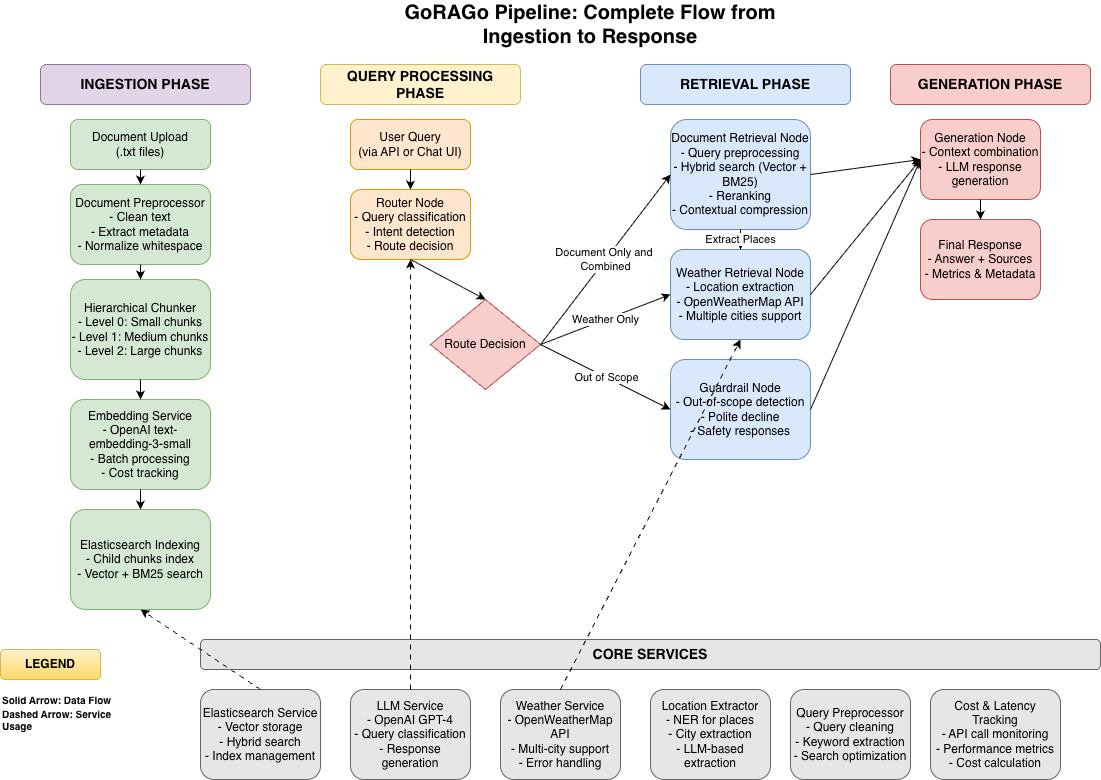

The diagram above was exported from draw.io. Its source (the exported page's mxGraphModel, read from the mxfile embedded in the PNG):
<mxGraphModel dx="2057" dy="1380" grid="1" gridSize="10" guides="1" tooltips="1" connect="1" arrows="1" fold="1" page="1" pageScale="1" pageWidth="827" pageHeight="583" math="0" shadow="0">
  <root>
    <mxCell id="0" />
    <mxCell id="1" parent="0" />
    <mxCell id="title" value="GoRAGo Pipeline: Complete Flow from Ingestion to Response" style="text;html=1;strokeColor=none;fillColor=none;align=center;verticalAlign=middle;whiteSpace=wrap;rounded=0;fontSize=20;fontStyle=1;" parent="1" vertex="1">
      <mxGeometry x="600" y="180" width="400" height="30" as="geometry" />
    </mxCell>
    <mxCell id="ingestion-phase" value="INGESTION PHASE" style="rounded=1;whiteSpace=wrap;html=1;fillColor=#e1d5e7;strokeColor=#9673a6;fontSize=14;fontStyle=1;" parent="1" vertex="1">
      <mxGeometry x="250" y="235" width="210" height="40" as="geometry" />
    </mxCell>
    <mxCell id="doc-upload" value="Document Upload&#10;(.txt files)" style="rounded=1;whiteSpace=wrap;html=1;fillColor=#d5e8d4;strokeColor=#82b366;" parent="1" vertex="1">
      <mxGeometry x="280" y="290" width="140" height="50" as="geometry" />
    </mxCell>
    <mxCell id="preprocessor" value="Document Preprocessor&#10;- Clean text&#10;- Extract metadata&#10;- Normalize whitespace" style="rounded=1;whiteSpace=wrap;html=1;fillColor=#d5e8d4;strokeColor=#82b366;" parent="1" vertex="1">
      <mxGeometry x="280" y="355" width="140" height="80" as="geometry" />
    </mxCell>
    <mxCell id="chunker" value="Hierarchical Chunker&lt;br&gt;- Level 0: Small chunks&lt;br&gt;- Level 1: Medium chunks&lt;br&gt;- Level 2: Large chunks" style="rounded=1;whiteSpace=wrap;html=1;fillColor=#d5e8d4;strokeColor=#82b366;" parent="1" vertex="1">
      <mxGeometry x="280" y="450" width="140" height="100" as="geometry" />
    </mxCell>
    <mxCell id="embedding-service" value="Embedding Service&#10;- OpenAI text-embedding-3-small&#10;- Batch processing&#10;- Cost tracking" style="rounded=1;whiteSpace=wrap;html=1;fillColor=#d5e8d4;strokeColor=#82b366;" parent="1" vertex="1">
      <mxGeometry x="280" y="570" width="140" height="90" as="geometry" />
    </mxCell>
    <mxCell id="es-indexing" value="Elasticsearch Indexing&lt;br&gt;- Child chunks index&lt;br&gt;- Vector + BM25 search" style="rounded=1;whiteSpace=wrap;html=1;fillColor=#d5e8d4;strokeColor=#82b366;" parent="1" vertex="1">
      <mxGeometry x="280" y="680" width="140" height="100" as="geometry" />
    </mxCell>
    <mxCell id="query-phase" value="QUERY PROCESSING PHASE" style="rounded=1;whiteSpace=wrap;html=1;fillColor=#fff2cc;strokeColor=#d6b656;fontSize=14;fontStyle=1;" parent="1" vertex="1">
      <mxGeometry x="530" y="235" width="200" height="40" as="geometry" />
    </mxCell>
    <mxCell id="user-query" value="User Query&#10;(via API or Chat UI)" style="rounded=1;whiteSpace=wrap;html=1;fillColor=#ffe6cc;strokeColor=#d79b00;" parent="1" vertex="1">
      <mxGeometry x="560" y="290" width="120" height="50" as="geometry" />
    </mxCell>
    <mxCell id="router-node" value="Router Node&#10;- Query classification&#10;- Intent detection&#10;- Route decision" style="rounded=1;whiteSpace=wrap;html=1;fillColor=#ffe6cc;strokeColor=#d79b00;" parent="1" vertex="1">
      <mxGeometry x="560" y="360" width="120" height="70" as="geometry" />
    </mxCell>
    <mxCell id="route-decision" value="Route Decision" style="rhombus;whiteSpace=wrap;html=1;fillColor=#f8cecc;strokeColor=#b85450;" parent="1" vertex="1">
      <mxGeometry x="640" y="470" width="110" height="90" as="geometry" />
    </mxCell>
    <mxCell id="retrieval-phase" value="RETRIEVAL PHASE" style="rounded=1;whiteSpace=wrap;html=1;fillColor=#dae8fc;strokeColor=#6c8ebf;fontSize=14;fontStyle=1;" parent="1" vertex="1">
      <mxGeometry x="850" y="235" width="210" height="40" as="geometry" />
    </mxCell>
    <mxCell id="doc-retrieval" value="Document Retrieval Node&#10;- Query preprocessing&#10;- Hybrid search (Vector + BM25)&#10;- Reranking&#10;- Contextual compression" style="rounded=1;whiteSpace=wrap;html=1;fillColor=#dae8fc;strokeColor=#6c8ebf;" parent="1" vertex="1">
      <mxGeometry x="880" y="290" width="140" height="110" as="geometry" />
    </mxCell>
    <mxCell id="weather-retrieval" value="Weather Retrieval Node&#10;- Location extraction&#10;- OpenWeatherMap API&#10;- Multiple cities support" style="rounded=1;whiteSpace=wrap;html=1;fillColor=#dae8fc;strokeColor=#6c8ebf;" parent="1" vertex="1">
      <mxGeometry x="880" y="420" width="140" height="90" as="geometry" />
    </mxCell>
    <mxCell id="guardrail-node" value="Guardrail Node&#10;- Out-of-scope detection&#10;- Polite decline&#10;- Safety responses" style="rounded=1;whiteSpace=wrap;html=1;fillColor=#dae8fc;strokeColor=#6c8ebf;" parent="1" vertex="1">
      <mxGeometry x="880" y="530" width="140" height="100" as="geometry" />
    </mxCell>
    <mxCell id="generation-phase" value="GENERATION PHASE" style="rounded=1;whiteSpace=wrap;html=1;fillColor=#f8cecc;strokeColor=#b85450;fontSize=14;fontStyle=1;" parent="1" vertex="1">
      <mxGeometry x="1100" y="235" width="200" height="40" as="geometry" />
    </mxCell>
    <mxCell id="generation-node" value="Generation Node&lt;br&gt;- Context combination&lt;br&gt;- LLM response generation" style="rounded=1;whiteSpace=wrap;html=1;fillColor=#f8cecc;strokeColor=#b85450;" parent="1" vertex="1">
      <mxGeometry x="1130" y="290" width="120" height="80" as="geometry" />
    </mxCell>
    <mxCell id="response" value="Final Response&lt;br&gt;- Answer + Sources&lt;br&gt;- Metrics &amp;amp; Metadata" style="rounded=1;whiteSpace=wrap;html=1;fillColor=#f8cecc;strokeColor=#b85450;" parent="1" vertex="1">
      <mxGeometry x="1130" y="390" width="120" height="80" as="geometry" />
    </mxCell>
    <mxCell id="core-services" value="CORE SERVICES" style="rounded=1;whiteSpace=wrap;html=1;fillColor=#e6e6e6;strokeColor=#666666;fontSize=14;fontStyle=1;" parent="1" vertex="1">
      <mxGeometry x="410" y="810" width="900" height="30" as="geometry" />
    </mxCell>
    <mxCell id="es-service" value="Elasticsearch Service&#10;- Vector storage&#10;- Hybrid search&#10;- Index management" style="rounded=1;whiteSpace=wrap;html=1;fillColor=#e6e6e6;strokeColor=#666666;" parent="1" vertex="1">
      <mxGeometry x="410" y="860" width="120" height="90" as="geometry" />
    </mxCell>
    <mxCell id="llm-service" value="LLM Service&#10;- OpenAI GPT-4&#10;- Query classification&#10;- Response generation" style="rounded=1;whiteSpace=wrap;html=1;fillColor=#e6e6e6;strokeColor=#666666;" parent="1" vertex="1">
      <mxGeometry x="560" y="860" width="120" height="90" as="geometry" />
    </mxCell>
    <mxCell id="weather-service" value="Weather Service&#10;- OpenWeatherMap API&#10;- Multi-city support&#10;- Error handling" style="rounded=1;whiteSpace=wrap;html=1;fillColor=#e6e6e6;strokeColor=#666666;" parent="1" vertex="1">
      <mxGeometry x="710" y="860" width="120" height="90" as="geometry" />
    </mxCell>
    <mxCell id="location-extractor" value="Location Extractor&#10;- NER for places&#10;- City extraction&#10;- LLM-based extraction" style="rounded=1;whiteSpace=wrap;html=1;fillColor=#e6e6e6;strokeColor=#666666;" parent="1" vertex="1">
      <mxGeometry x="860" y="860" width="120" height="90" as="geometry" />
    </mxCell>
    <mxCell id="query-preprocessor" value="Query Preprocessor&#10;- Query cleaning&#10;- Keyword extraction&#10;- Search optimization" style="rounded=1;whiteSpace=wrap;html=1;fillColor=#e6e6e6;strokeColor=#666666;" parent="1" vertex="1">
      <mxGeometry x="1000" y="860" width="120" height="90" as="geometry" />
    </mxCell>
    <mxCell id="tracking" value="Cost &amp; Latency Tracking&#10;- API call monitoring&#10;- Performance metrics&#10;- Cost calculation" style="rounded=1;whiteSpace=wrap;html=1;fillColor=#e6e6e6;strokeColor=#666666;" parent="1" vertex="1">
      <mxGeometry x="1140" y="860" width="130" height="90" as="geometry" />
    </mxCell>
    <mxCell id="arrow1" value="" style="endArrow=classic;html=1;rounded=0;exitX=0.5;exitY=1;exitDx=0;exitDy=0;entryX=0.5;entryY=0;entryDx=0;entryDy=0;" parent="1" source="doc-upload" target="preprocessor" edge="1">
      <mxGeometry width="50" height="50" relative="1" as="geometry">
        <mxPoint x="340" y="350" as="sourcePoint" />
        <mxPoint x="340" y="360" as="targetPoint" />
      </mxGeometry>
    </mxCell>
    <mxCell id="arrow2" value="" style="endArrow=classic;html=1;rounded=0;exitX=0.5;exitY=1;exitDx=0;exitDy=0;entryX=0.5;entryY=0;entryDx=0;entryDy=0;" parent="1" source="preprocessor" target="chunker" edge="1">
      <mxGeometry width="50" height="50" relative="1" as="geometry">
        <mxPoint x="340" y="440" as="sourcePoint" />
        <mxPoint x="340" y="450" as="targetPoint" />
      </mxGeometry>
    </mxCell>
    <mxCell id="arrow3" value="" style="endArrow=classic;html=1;rounded=0;exitX=0.5;exitY=1;exitDx=0;exitDy=0;entryX=0.5;entryY=0;entryDx=0;entryDy=0;" parent="1" source="chunker" target="embedding-service" edge="1">
      <mxGeometry width="50" height="50" relative="1" as="geometry">
        <mxPoint x="340" y="550" as="sourcePoint" />
        <mxPoint x="340" y="560" as="targetPoint" />
      </mxGeometry>
    </mxCell>
    <mxCell id="arrow4" value="" style="endArrow=classic;html=1;rounded=0;exitX=0.5;exitY=1;exitDx=0;exitDy=0;entryX=0.5;entryY=0;entryDx=0;entryDy=0;" parent="1" source="embedding-service" target="es-indexing" edge="1">
      <mxGeometry width="50" height="50" relative="1" as="geometry">
        <mxPoint x="340" y="650" as="sourcePoint" />
        <mxPoint x="340" y="660" as="targetPoint" />
      </mxGeometry>
    </mxCell>
    <mxCell id="arrow5" value="" style="endArrow=classic;html=1;rounded=0;exitX=0.5;exitY=1;exitDx=0;exitDy=0;entryX=0.5;entryY=0;entryDx=0;entryDy=0;" parent="1" source="user-query" target="router-node" edge="1">
      <mxGeometry width="50" height="50" relative="1" as="geometry">
        <mxPoint x="620" y="350" as="sourcePoint" />
        <mxPoint x="620" y="360" as="targetPoint" />
      </mxGeometry>
    </mxCell>
    <mxCell id="arrow6" value="" style="endArrow=classic;html=1;rounded=0;exitX=0.5;exitY=1;exitDx=0;exitDy=0;entryX=0.5;entryY=0;entryDx=0;entryDy=0;" parent="1" source="router-node" target="route-decision" edge="1">
      <mxGeometry width="50" height="50" relative="1" as="geometry">
        <mxPoint x="620" y="440" as="sourcePoint" />
        <mxPoint x="620" y="450" as="targetPoint" />
      </mxGeometry>
    </mxCell>
    <mxCell id="arrow7" value="Document Only and&amp;nbsp;&lt;div&gt;Combined&lt;/div&gt;" style="endArrow=classic;html=1;rounded=0;exitX=1;exitY=0.5;exitDx=0;exitDy=0;entryX=0;entryY=0.5;entryDx=0;entryDy=0;" parent="1" source="route-decision" target="doc-retrieval" edge="1">
      <mxGeometry width="50" height="50" relative="1" as="geometry">
        <mxPoint x="670" y="480" as="sourcePoint" />
        <mxPoint x="810" y="340" as="targetPoint" />
      </mxGeometry>
    </mxCell>
    <mxCell id="arrow8" value="Weather Only" style="endArrow=classic;html=1;rounded=0;exitX=1;exitY=0.5;exitDx=0;exitDy=0;entryX=0;entryY=0.5;entryDx=0;entryDy=0;" parent="1" source="route-decision" target="weather-retrieval" edge="1">
      <mxGeometry width="50" height="50" relative="1" as="geometry">
        <mxPoint x="670" y="480" as="sourcePoint" />
        <mxPoint x="810" y="450" as="targetPoint" />
      </mxGeometry>
    </mxCell>
    <mxCell id="arrow10" value="Out of Scope" style="endArrow=classic;html=1;rounded=0;exitX=1;exitY=0.5;exitDx=0;exitDy=0;entryX=0;entryY=0.5;entryDx=0;entryDy=0;" parent="1" source="route-decision" target="guardrail-node" edge="1">
      <mxGeometry width="50" height="50" relative="1" as="geometry">
        <mxPoint x="670" y="480" as="sourcePoint" />
        <mxPoint x="810" y="550" as="targetPoint" />
      </mxGeometry>
    </mxCell>
    <mxCell id="arrow11" value="" style="endArrow=classic;html=1;rounded=0;exitX=1;exitY=0.5;exitDx=0;exitDy=0;entryX=0;entryY=0.5;entryDx=0;entryDy=0;" parent="1" source="doc-retrieval" target="generation-node" edge="1">
      <mxGeometry width="50" height="50" relative="1" as="geometry">
        <mxPoint x="1010" y="340" as="sourcePoint" />
        <mxPoint x="1130" y="330" as="targetPoint" />
      </mxGeometry>
    </mxCell>
    <mxCell id="arrow12" value="" style="endArrow=classic;html=1;rounded=0;exitX=1;exitY=0.5;exitDx=0;exitDy=0;entryX=0;entryY=0.5;entryDx=0;entryDy=0;" parent="1" source="weather-retrieval" target="generation-node" edge="1">
      <mxGeometry width="50" height="50" relative="1" as="geometry">
        <mxPoint x="1010" y="450" as="sourcePoint" />
        <mxPoint x="1130" y="330" as="targetPoint" />
      </mxGeometry>
    </mxCell>
    <mxCell id="arrow13" value="" style="endArrow=classic;html=1;rounded=0;exitX=1;exitY=0.5;exitDx=0;exitDy=0;entryX=0;entryY=0.5;entryDx=0;entryDy=0;" parent="1" source="guardrail-node" target="generation-node" edge="1">
      <mxGeometry width="50" height="50" relative="1" as="geometry">
        <mxPoint x="1010" y="550" as="sourcePoint" />
        <mxPoint x="1130" y="330" as="targetPoint" />
      </mxGeometry>
    </mxCell>
    <mxCell id="arrow14" value="" style="endArrow=classic;html=1;rounded=0;exitX=0.5;exitY=1;exitDx=0;exitDy=0;entryX=0.5;entryY=0;entryDx=0;entryDy=0;" parent="1" source="generation-node" target="response" edge="1">
      <mxGeometry width="50" height="50" relative="1" as="geometry">
        <mxPoint x="1190" y="380" as="sourcePoint" />
        <mxPoint x="1190" y="390" as="targetPoint" />
      </mxGeometry>
    </mxCell>
    <mxCell id="arrow15" value="Extract Places" style="endArrow=classic;html=1;rounded=0;exitX=0.5;exitY=1;exitDx=0;exitDy=0;entryX=0.5;entryY=0;entryDx=0;entryDy=0;" parent="1" source="doc-retrieval" target="weather-retrieval" edge="1">
      <mxGeometry width="50" height="50" relative="1" as="geometry">
        <mxPoint x="940" y="400" as="sourcePoint" />
        <mxPoint x="940" y="410" as="targetPoint" />
      </mxGeometry>
    </mxCell>
    <mxCell id="service-arrow1" value="" style="endArrow=classic;html=1;rounded=0;exitX=0.5;exitY=0;exitDx=0;exitDy=0;entryX=0.5;entryY=1;entryDx=0;entryDy=0;dashed=1;dashPattern=5 5;" parent="1" source="es-service" target="es-indexing" edge="1">
      <mxGeometry width="50" height="50" relative="1" as="geometry">
        <mxPoint x="340" y="830" as="sourcePoint" />
        <mxPoint x="340" y="740" as="targetPoint" />
      </mxGeometry>
    </mxCell>
    <mxCell id="service-arrow2" value="" style="endArrow=classic;html=1;rounded=0;exitX=0.5;exitY=0;exitDx=0;exitDy=0;entryX=0.5;entryY=1;entryDx=0;entryDy=0;dashed=1;dashPattern=5 5;" parent="1" source="llm-service" target="router-node" edge="1">
      <mxGeometry width="50" height="50" relative="1" as="geometry">
        <mxPoint x="480" y="830" as="sourcePoint" />
        <mxPoint x="590" y="430" as="targetPoint" />
      </mxGeometry>
    </mxCell>
    <mxCell id="service-arrow3" value="" style="endArrow=classic;html=1;rounded=0;exitX=0.5;exitY=0;exitDx=0;exitDy=0;entryX=0.5;entryY=1;entryDx=0;entryDy=0;dashed=1;dashPattern=5 5;" parent="1" source="weather-service" target="weather-retrieval" edge="1">
      <mxGeometry width="50" height="50" relative="1" as="geometry">
        <mxPoint x="620" y="830" as="sourcePoint" />
        <mxPoint x="840" y="490" as="targetPoint" />
      </mxGeometry>
    </mxCell>
    <mxCell id="legend" value="LEGEND" style="rounded=1;whiteSpace=wrap;html=1;fillColor=#fff2cc;strokeColor=#d6b656;fontSize=12;fontStyle=1;gradientColor=#ffd966;" parent="1" vertex="1">
      <mxGeometry x="210" y="820" width="100" height="30" as="geometry" />
    </mxCell>
    <mxCell id="legend-solid" value="Solid Arrow: Data Flow" style="text;html=1;strokeColor=none;fillColor=none;align=left;verticalAlign=middle;whiteSpace=wrap;rounded=0;fontSize=10;fontStyle=1" parent="1" vertex="1">
      <mxGeometry x="210" y="860" width="120" height="20" as="geometry" />
    </mxCell>
    <mxCell id="legend-dashed" value="Dashed Arrow: Service Usage" style="text;html=1;strokeColor=none;fillColor=none;align=left;verticalAlign=middle;whiteSpace=wrap;rounded=0;fontSize=10;fontStyle=1" parent="1" vertex="1">
      <mxGeometry x="210" y="880" width="120" height="20" as="geometry" />
    </mxCell>
  </root>
</mxGraphModel>